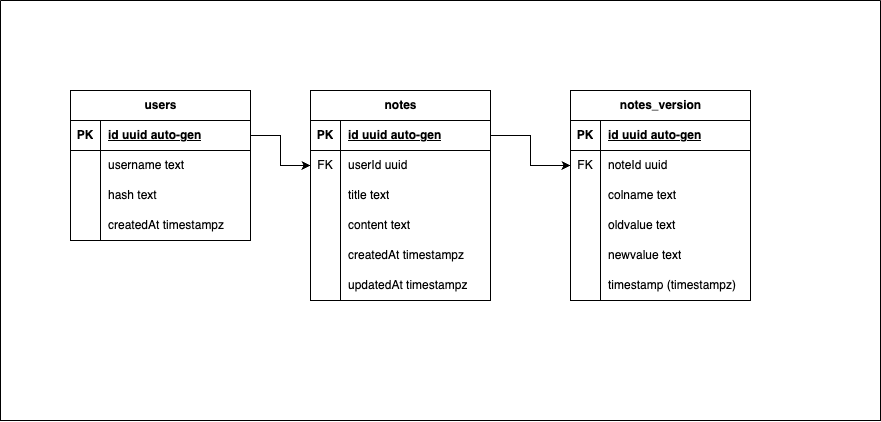

The diagram above was exported from draw.io. Its source (the exported page's mxGraphModel, read from the mxfile embedded in the PNG):
<mxGraphModel dx="1158" dy="879" grid="1" gridSize="10" guides="1" tooltips="1" connect="1" arrows="1" fold="1" page="1" pageScale="1" pageWidth="827" pageHeight="1169" math="0" shadow="0">
  <root>
    <mxCell id="0" />
    <mxCell id="1" parent="0" />
    <mxCell id="wcuPeXBQvbQS7KxCLhgi-1" value="users" style="shape=table;startSize=30;container=1;collapsible=1;childLayout=tableLayout;fixedRows=1;rowLines=0;fontStyle=1;align=center;resizeLast=1;html=1;" parent="1" vertex="1">
      <mxGeometry x="200" y="160" width="180" height="150" as="geometry" />
    </mxCell>
    <mxCell id="wcuPeXBQvbQS7KxCLhgi-2" value="" style="shape=tableRow;horizontal=0;startSize=0;swimlaneHead=0;swimlaneBody=0;fillColor=none;collapsible=0;dropTarget=0;points=[[0,0.5],[1,0.5]];portConstraint=eastwest;top=0;left=0;right=0;bottom=1;" parent="wcuPeXBQvbQS7KxCLhgi-1" vertex="1">
      <mxGeometry y="30" width="180" height="30" as="geometry" />
    </mxCell>
    <mxCell id="wcuPeXBQvbQS7KxCLhgi-3" value="PK" style="shape=partialRectangle;connectable=0;fillColor=none;top=0;left=0;bottom=0;right=0;fontStyle=1;overflow=hidden;whiteSpace=wrap;html=1;" parent="wcuPeXBQvbQS7KxCLhgi-2" vertex="1">
      <mxGeometry width="30" height="30" as="geometry">
        <mxRectangle width="30" height="30" as="alternateBounds" />
      </mxGeometry>
    </mxCell>
    <mxCell id="wcuPeXBQvbQS7KxCLhgi-4" value="id uuid auto-gen" style="shape=partialRectangle;connectable=0;fillColor=none;top=0;left=0;bottom=0;right=0;align=left;spacingLeft=6;fontStyle=5;overflow=hidden;whiteSpace=wrap;html=1;" parent="wcuPeXBQvbQS7KxCLhgi-2" vertex="1">
      <mxGeometry x="30" width="150" height="30" as="geometry">
        <mxRectangle width="150" height="30" as="alternateBounds" />
      </mxGeometry>
    </mxCell>
    <mxCell id="wcuPeXBQvbQS7KxCLhgi-5" value="" style="shape=tableRow;horizontal=0;startSize=0;swimlaneHead=0;swimlaneBody=0;fillColor=none;collapsible=0;dropTarget=0;points=[[0,0.5],[1,0.5]];portConstraint=eastwest;top=0;left=0;right=0;bottom=0;" parent="wcuPeXBQvbQS7KxCLhgi-1" vertex="1">
      <mxGeometry y="60" width="180" height="30" as="geometry" />
    </mxCell>
    <mxCell id="wcuPeXBQvbQS7KxCLhgi-6" value="" style="shape=partialRectangle;connectable=0;fillColor=none;top=0;left=0;bottom=0;right=0;editable=1;overflow=hidden;whiteSpace=wrap;html=1;" parent="wcuPeXBQvbQS7KxCLhgi-5" vertex="1">
      <mxGeometry width="30" height="30" as="geometry">
        <mxRectangle width="30" height="30" as="alternateBounds" />
      </mxGeometry>
    </mxCell>
    <mxCell id="wcuPeXBQvbQS7KxCLhgi-7" value="username text" style="shape=partialRectangle;connectable=0;fillColor=none;top=0;left=0;bottom=0;right=0;align=left;spacingLeft=6;overflow=hidden;whiteSpace=wrap;html=1;" parent="wcuPeXBQvbQS7KxCLhgi-5" vertex="1">
      <mxGeometry x="30" width="150" height="30" as="geometry">
        <mxRectangle width="150" height="30" as="alternateBounds" />
      </mxGeometry>
    </mxCell>
    <mxCell id="wcuPeXBQvbQS7KxCLhgi-8" value="" style="shape=tableRow;horizontal=0;startSize=0;swimlaneHead=0;swimlaneBody=0;fillColor=none;collapsible=0;dropTarget=0;points=[[0,0.5],[1,0.5]];portConstraint=eastwest;top=0;left=0;right=0;bottom=0;" parent="wcuPeXBQvbQS7KxCLhgi-1" vertex="1">
      <mxGeometry y="90" width="180" height="30" as="geometry" />
    </mxCell>
    <mxCell id="wcuPeXBQvbQS7KxCLhgi-9" value="" style="shape=partialRectangle;connectable=0;fillColor=none;top=0;left=0;bottom=0;right=0;editable=1;overflow=hidden;whiteSpace=wrap;html=1;" parent="wcuPeXBQvbQS7KxCLhgi-8" vertex="1">
      <mxGeometry width="30" height="30" as="geometry">
        <mxRectangle width="30" height="30" as="alternateBounds" />
      </mxGeometry>
    </mxCell>
    <mxCell id="wcuPeXBQvbQS7KxCLhgi-10" value="hash text" style="shape=partialRectangle;connectable=0;fillColor=none;top=0;left=0;bottom=0;right=0;align=left;spacingLeft=6;overflow=hidden;whiteSpace=wrap;html=1;" parent="wcuPeXBQvbQS7KxCLhgi-8" vertex="1">
      <mxGeometry x="30" width="150" height="30" as="geometry">
        <mxRectangle width="150" height="30" as="alternateBounds" />
      </mxGeometry>
    </mxCell>
    <mxCell id="wcuPeXBQvbQS7KxCLhgi-11" value="" style="shape=tableRow;horizontal=0;startSize=0;swimlaneHead=0;swimlaneBody=0;fillColor=none;collapsible=0;dropTarget=0;points=[[0,0.5],[1,0.5]];portConstraint=eastwest;top=0;left=0;right=0;bottom=0;" parent="wcuPeXBQvbQS7KxCLhgi-1" vertex="1">
      <mxGeometry y="120" width="180" height="30" as="geometry" />
    </mxCell>
    <mxCell id="wcuPeXBQvbQS7KxCLhgi-12" value="" style="shape=partialRectangle;connectable=0;fillColor=none;top=0;left=0;bottom=0;right=0;editable=1;overflow=hidden;whiteSpace=wrap;html=1;" parent="wcuPeXBQvbQS7KxCLhgi-11" vertex="1">
      <mxGeometry width="30" height="30" as="geometry">
        <mxRectangle width="30" height="30" as="alternateBounds" />
      </mxGeometry>
    </mxCell>
    <mxCell id="wcuPeXBQvbQS7KxCLhgi-13" value="createdAt timestampz" style="shape=partialRectangle;connectable=0;fillColor=none;top=0;left=0;bottom=0;right=0;align=left;spacingLeft=6;overflow=hidden;whiteSpace=wrap;html=1;" parent="wcuPeXBQvbQS7KxCLhgi-11" vertex="1">
      <mxGeometry x="30" width="150" height="30" as="geometry">
        <mxRectangle width="150" height="30" as="alternateBounds" />
      </mxGeometry>
    </mxCell>
    <mxCell id="wcuPeXBQvbQS7KxCLhgi-14" value="notes" style="shape=table;startSize=30;container=1;collapsible=1;childLayout=tableLayout;fixedRows=1;rowLines=0;fontStyle=1;align=center;resizeLast=1;html=1;" parent="1" vertex="1">
      <mxGeometry x="440" y="160" width="180" height="210" as="geometry" />
    </mxCell>
    <mxCell id="wcuPeXBQvbQS7KxCLhgi-15" value="" style="shape=tableRow;horizontal=0;startSize=0;swimlaneHead=0;swimlaneBody=0;fillColor=none;collapsible=0;dropTarget=0;points=[[0,0.5],[1,0.5]];portConstraint=eastwest;top=0;left=0;right=0;bottom=1;" parent="wcuPeXBQvbQS7KxCLhgi-14" vertex="1">
      <mxGeometry y="30" width="180" height="30" as="geometry" />
    </mxCell>
    <mxCell id="wcuPeXBQvbQS7KxCLhgi-16" value="PK" style="shape=partialRectangle;connectable=0;fillColor=none;top=0;left=0;bottom=0;right=0;fontStyle=1;overflow=hidden;whiteSpace=wrap;html=1;" parent="wcuPeXBQvbQS7KxCLhgi-15" vertex="1">
      <mxGeometry width="30" height="30" as="geometry">
        <mxRectangle width="30" height="30" as="alternateBounds" />
      </mxGeometry>
    </mxCell>
    <mxCell id="wcuPeXBQvbQS7KxCLhgi-17" value="id uuid auto-gen" style="shape=partialRectangle;connectable=0;fillColor=none;top=0;left=0;bottom=0;right=0;align=left;spacingLeft=6;fontStyle=5;overflow=hidden;whiteSpace=wrap;html=1;" parent="wcuPeXBQvbQS7KxCLhgi-15" vertex="1">
      <mxGeometry x="30" width="150" height="30" as="geometry">
        <mxRectangle width="150" height="30" as="alternateBounds" />
      </mxGeometry>
    </mxCell>
    <mxCell id="wcuPeXBQvbQS7KxCLhgi-18" value="" style="shape=tableRow;horizontal=0;startSize=0;swimlaneHead=0;swimlaneBody=0;fillColor=none;collapsible=0;dropTarget=0;points=[[0,0.5],[1,0.5]];portConstraint=eastwest;top=0;left=0;right=0;bottom=0;" parent="wcuPeXBQvbQS7KxCLhgi-14" vertex="1">
      <mxGeometry y="60" width="180" height="30" as="geometry" />
    </mxCell>
    <mxCell id="wcuPeXBQvbQS7KxCLhgi-19" value="FK" style="shape=partialRectangle;connectable=0;fillColor=none;top=0;left=0;bottom=0;right=0;editable=1;overflow=hidden;whiteSpace=wrap;html=1;" parent="wcuPeXBQvbQS7KxCLhgi-18" vertex="1">
      <mxGeometry width="30" height="30" as="geometry">
        <mxRectangle width="30" height="30" as="alternateBounds" />
      </mxGeometry>
    </mxCell>
    <mxCell id="wcuPeXBQvbQS7KxCLhgi-20" value="userId uuid" style="shape=partialRectangle;connectable=0;fillColor=none;top=0;left=0;bottom=0;right=0;align=left;spacingLeft=6;overflow=hidden;whiteSpace=wrap;html=1;" parent="wcuPeXBQvbQS7KxCLhgi-18" vertex="1">
      <mxGeometry x="30" width="150" height="30" as="geometry">
        <mxRectangle width="150" height="30" as="alternateBounds" />
      </mxGeometry>
    </mxCell>
    <mxCell id="wcuPeXBQvbQS7KxCLhgi-21" value="" style="shape=tableRow;horizontal=0;startSize=0;swimlaneHead=0;swimlaneBody=0;fillColor=none;collapsible=0;dropTarget=0;points=[[0,0.5],[1,0.5]];portConstraint=eastwest;top=0;left=0;right=0;bottom=0;" parent="wcuPeXBQvbQS7KxCLhgi-14" vertex="1">
      <mxGeometry y="90" width="180" height="30" as="geometry" />
    </mxCell>
    <mxCell id="wcuPeXBQvbQS7KxCLhgi-22" value="" style="shape=partialRectangle;connectable=0;fillColor=none;top=0;left=0;bottom=0;right=0;editable=1;overflow=hidden;whiteSpace=wrap;html=1;" parent="wcuPeXBQvbQS7KxCLhgi-21" vertex="1">
      <mxGeometry width="30" height="30" as="geometry">
        <mxRectangle width="30" height="30" as="alternateBounds" />
      </mxGeometry>
    </mxCell>
    <mxCell id="wcuPeXBQvbQS7KxCLhgi-23" value="title text" style="shape=partialRectangle;connectable=0;fillColor=none;top=0;left=0;bottom=0;right=0;align=left;spacingLeft=6;overflow=hidden;whiteSpace=wrap;html=1;" parent="wcuPeXBQvbQS7KxCLhgi-21" vertex="1">
      <mxGeometry x="30" width="150" height="30" as="geometry">
        <mxRectangle width="150" height="30" as="alternateBounds" />
      </mxGeometry>
    </mxCell>
    <mxCell id="wcuPeXBQvbQS7KxCLhgi-24" value="" style="shape=tableRow;horizontal=0;startSize=0;swimlaneHead=0;swimlaneBody=0;fillColor=none;collapsible=0;dropTarget=0;points=[[0,0.5],[1,0.5]];portConstraint=eastwest;top=0;left=0;right=0;bottom=0;" parent="wcuPeXBQvbQS7KxCLhgi-14" vertex="1">
      <mxGeometry y="120" width="180" height="30" as="geometry" />
    </mxCell>
    <mxCell id="wcuPeXBQvbQS7KxCLhgi-25" value="" style="shape=partialRectangle;connectable=0;fillColor=none;top=0;left=0;bottom=0;right=0;editable=1;overflow=hidden;whiteSpace=wrap;html=1;" parent="wcuPeXBQvbQS7KxCLhgi-24" vertex="1">
      <mxGeometry width="30" height="30" as="geometry">
        <mxRectangle width="30" height="30" as="alternateBounds" />
      </mxGeometry>
    </mxCell>
    <mxCell id="wcuPeXBQvbQS7KxCLhgi-26" value="content text" style="shape=partialRectangle;connectable=0;fillColor=none;top=0;left=0;bottom=0;right=0;align=left;spacingLeft=6;overflow=hidden;whiteSpace=wrap;html=1;" parent="wcuPeXBQvbQS7KxCLhgi-24" vertex="1">
      <mxGeometry x="30" width="150" height="30" as="geometry">
        <mxRectangle width="150" height="30" as="alternateBounds" />
      </mxGeometry>
    </mxCell>
    <mxCell id="wcuPeXBQvbQS7KxCLhgi-27" style="shape=tableRow;horizontal=0;startSize=0;swimlaneHead=0;swimlaneBody=0;fillColor=none;collapsible=0;dropTarget=0;points=[[0,0.5],[1,0.5]];portConstraint=eastwest;top=0;left=0;right=0;bottom=0;" parent="wcuPeXBQvbQS7KxCLhgi-14" vertex="1">
      <mxGeometry y="150" width="180" height="30" as="geometry" />
    </mxCell>
    <mxCell id="wcuPeXBQvbQS7KxCLhgi-28" style="shape=partialRectangle;connectable=0;fillColor=none;top=0;left=0;bottom=0;right=0;editable=1;overflow=hidden;whiteSpace=wrap;html=1;" parent="wcuPeXBQvbQS7KxCLhgi-27" vertex="1">
      <mxGeometry width="30" height="30" as="geometry">
        <mxRectangle width="30" height="30" as="alternateBounds" />
      </mxGeometry>
    </mxCell>
    <mxCell id="wcuPeXBQvbQS7KxCLhgi-29" value="createdAt timestampz" style="shape=partialRectangle;connectable=0;fillColor=none;top=0;left=0;bottom=0;right=0;align=left;spacingLeft=6;overflow=hidden;whiteSpace=wrap;html=1;" parent="wcuPeXBQvbQS7KxCLhgi-27" vertex="1">
      <mxGeometry x="30" width="150" height="30" as="geometry">
        <mxRectangle width="150" height="30" as="alternateBounds" />
      </mxGeometry>
    </mxCell>
    <mxCell id="DGH43HFTKrdUwFFLjgrv-1" style="shape=tableRow;horizontal=0;startSize=0;swimlaneHead=0;swimlaneBody=0;fillColor=none;collapsible=0;dropTarget=0;points=[[0,0.5],[1,0.5]];portConstraint=eastwest;top=0;left=0;right=0;bottom=0;" vertex="1" parent="wcuPeXBQvbQS7KxCLhgi-14">
      <mxGeometry y="180" width="180" height="30" as="geometry" />
    </mxCell>
    <mxCell id="DGH43HFTKrdUwFFLjgrv-2" style="shape=partialRectangle;connectable=0;fillColor=none;top=0;left=0;bottom=0;right=0;editable=1;overflow=hidden;whiteSpace=wrap;html=1;" vertex="1" parent="DGH43HFTKrdUwFFLjgrv-1">
      <mxGeometry width="30" height="30" as="geometry">
        <mxRectangle width="30" height="30" as="alternateBounds" />
      </mxGeometry>
    </mxCell>
    <mxCell id="DGH43HFTKrdUwFFLjgrv-3" value="updatedAt timestampz" style="shape=partialRectangle;connectable=0;fillColor=none;top=0;left=0;bottom=0;right=0;align=left;spacingLeft=6;overflow=hidden;whiteSpace=wrap;html=1;" vertex="1" parent="DGH43HFTKrdUwFFLjgrv-1">
      <mxGeometry x="30" width="150" height="30" as="geometry">
        <mxRectangle width="150" height="30" as="alternateBounds" />
      </mxGeometry>
    </mxCell>
    <mxCell id="wcuPeXBQvbQS7KxCLhgi-30" value="notes_version" style="shape=table;startSize=30;container=1;collapsible=1;childLayout=tableLayout;fixedRows=1;rowLines=0;fontStyle=1;align=center;resizeLast=1;html=1;" parent="1" vertex="1">
      <mxGeometry x="700" y="160" width="180" height="210" as="geometry" />
    </mxCell>
    <mxCell id="wcuPeXBQvbQS7KxCLhgi-31" value="" style="shape=tableRow;horizontal=0;startSize=0;swimlaneHead=0;swimlaneBody=0;fillColor=none;collapsible=0;dropTarget=0;points=[[0,0.5],[1,0.5]];portConstraint=eastwest;top=0;left=0;right=0;bottom=1;" parent="wcuPeXBQvbQS7KxCLhgi-30" vertex="1">
      <mxGeometry y="30" width="180" height="30" as="geometry" />
    </mxCell>
    <mxCell id="wcuPeXBQvbQS7KxCLhgi-32" value="PK" style="shape=partialRectangle;connectable=0;fillColor=none;top=0;left=0;bottom=0;right=0;fontStyle=1;overflow=hidden;whiteSpace=wrap;html=1;" parent="wcuPeXBQvbQS7KxCLhgi-31" vertex="1">
      <mxGeometry width="30" height="30" as="geometry">
        <mxRectangle width="30" height="30" as="alternateBounds" />
      </mxGeometry>
    </mxCell>
    <mxCell id="wcuPeXBQvbQS7KxCLhgi-33" value="id uuid auto-gen" style="shape=partialRectangle;connectable=0;fillColor=none;top=0;left=0;bottom=0;right=0;align=left;spacingLeft=6;fontStyle=5;overflow=hidden;whiteSpace=wrap;html=1;" parent="wcuPeXBQvbQS7KxCLhgi-31" vertex="1">
      <mxGeometry x="30" width="150" height="30" as="geometry">
        <mxRectangle width="150" height="30" as="alternateBounds" />
      </mxGeometry>
    </mxCell>
    <mxCell id="DGH43HFTKrdUwFFLjgrv-4" style="shape=tableRow;horizontal=0;startSize=0;swimlaneHead=0;swimlaneBody=0;fillColor=none;collapsible=0;dropTarget=0;points=[[0,0.5],[1,0.5]];portConstraint=eastwest;top=0;left=0;right=0;bottom=0;" vertex="1" parent="wcuPeXBQvbQS7KxCLhgi-30">
      <mxGeometry y="60" width="180" height="30" as="geometry" />
    </mxCell>
    <mxCell id="DGH43HFTKrdUwFFLjgrv-5" value="FK" style="shape=partialRectangle;connectable=0;fillColor=none;top=0;left=0;bottom=0;right=0;editable=1;overflow=hidden;whiteSpace=wrap;html=1;" vertex="1" parent="DGH43HFTKrdUwFFLjgrv-4">
      <mxGeometry width="30" height="30" as="geometry">
        <mxRectangle width="30" height="30" as="alternateBounds" />
      </mxGeometry>
    </mxCell>
    <mxCell id="DGH43HFTKrdUwFFLjgrv-6" value="noteId uuid" style="shape=partialRectangle;connectable=0;fillColor=none;top=0;left=0;bottom=0;right=0;align=left;spacingLeft=6;overflow=hidden;whiteSpace=wrap;html=1;" vertex="1" parent="DGH43HFTKrdUwFFLjgrv-4">
      <mxGeometry x="30" width="150" height="30" as="geometry">
        <mxRectangle width="150" height="30" as="alternateBounds" />
      </mxGeometry>
    </mxCell>
    <mxCell id="wcuPeXBQvbQS7KxCLhgi-34" value="" style="shape=tableRow;horizontal=0;startSize=0;swimlaneHead=0;swimlaneBody=0;fillColor=none;collapsible=0;dropTarget=0;points=[[0,0.5],[1,0.5]];portConstraint=eastwest;top=0;left=0;right=0;bottom=0;" parent="wcuPeXBQvbQS7KxCLhgi-30" vertex="1">
      <mxGeometry y="90" width="180" height="30" as="geometry" />
    </mxCell>
    <mxCell id="wcuPeXBQvbQS7KxCLhgi-35" value="" style="shape=partialRectangle;connectable=0;fillColor=none;top=0;left=0;bottom=0;right=0;editable=1;overflow=hidden;whiteSpace=wrap;html=1;" parent="wcuPeXBQvbQS7KxCLhgi-34" vertex="1">
      <mxGeometry width="30" height="30" as="geometry">
        <mxRectangle width="30" height="30" as="alternateBounds" />
      </mxGeometry>
    </mxCell>
    <mxCell id="wcuPeXBQvbQS7KxCLhgi-36" value="colname text" style="shape=partialRectangle;connectable=0;fillColor=none;top=0;left=0;bottom=0;right=0;align=left;spacingLeft=6;overflow=hidden;whiteSpace=wrap;html=1;" parent="wcuPeXBQvbQS7KxCLhgi-34" vertex="1">
      <mxGeometry x="30" width="150" height="30" as="geometry">
        <mxRectangle width="150" height="30" as="alternateBounds" />
      </mxGeometry>
    </mxCell>
    <mxCell id="wcuPeXBQvbQS7KxCLhgi-37" value="" style="shape=tableRow;horizontal=0;startSize=0;swimlaneHead=0;swimlaneBody=0;fillColor=none;collapsible=0;dropTarget=0;points=[[0,0.5],[1,0.5]];portConstraint=eastwest;top=0;left=0;right=0;bottom=0;" parent="wcuPeXBQvbQS7KxCLhgi-30" vertex="1">
      <mxGeometry y="120" width="180" height="30" as="geometry" />
    </mxCell>
    <mxCell id="wcuPeXBQvbQS7KxCLhgi-38" value="" style="shape=partialRectangle;connectable=0;fillColor=none;top=0;left=0;bottom=0;right=0;editable=1;overflow=hidden;whiteSpace=wrap;html=1;" parent="wcuPeXBQvbQS7KxCLhgi-37" vertex="1">
      <mxGeometry width="30" height="30" as="geometry">
        <mxRectangle width="30" height="30" as="alternateBounds" />
      </mxGeometry>
    </mxCell>
    <mxCell id="wcuPeXBQvbQS7KxCLhgi-39" value="oldvalue text&amp;nbsp;" style="shape=partialRectangle;connectable=0;fillColor=none;top=0;left=0;bottom=0;right=0;align=left;spacingLeft=6;overflow=hidden;whiteSpace=wrap;html=1;" parent="wcuPeXBQvbQS7KxCLhgi-37" vertex="1">
      <mxGeometry x="30" width="150" height="30" as="geometry">
        <mxRectangle width="150" height="30" as="alternateBounds" />
      </mxGeometry>
    </mxCell>
    <mxCell id="wcuPeXBQvbQS7KxCLhgi-40" value="" style="shape=tableRow;horizontal=0;startSize=0;swimlaneHead=0;swimlaneBody=0;fillColor=none;collapsible=0;dropTarget=0;points=[[0,0.5],[1,0.5]];portConstraint=eastwest;top=0;left=0;right=0;bottom=0;" parent="wcuPeXBQvbQS7KxCLhgi-30" vertex="1">
      <mxGeometry y="150" width="180" height="30" as="geometry" />
    </mxCell>
    <mxCell id="wcuPeXBQvbQS7KxCLhgi-41" value="" style="shape=partialRectangle;connectable=0;fillColor=none;top=0;left=0;bottom=0;right=0;editable=1;overflow=hidden;whiteSpace=wrap;html=1;" parent="wcuPeXBQvbQS7KxCLhgi-40" vertex="1">
      <mxGeometry width="30" height="30" as="geometry">
        <mxRectangle width="30" height="30" as="alternateBounds" />
      </mxGeometry>
    </mxCell>
    <mxCell id="wcuPeXBQvbQS7KxCLhgi-42" value="newvalue text" style="shape=partialRectangle;connectable=0;fillColor=none;top=0;left=0;bottom=0;right=0;align=left;spacingLeft=6;overflow=hidden;whiteSpace=wrap;html=1;" parent="wcuPeXBQvbQS7KxCLhgi-40" vertex="1">
      <mxGeometry x="30" width="150" height="30" as="geometry">
        <mxRectangle width="150" height="30" as="alternateBounds" />
      </mxGeometry>
    </mxCell>
    <mxCell id="wcuPeXBQvbQS7KxCLhgi-44" style="shape=tableRow;horizontal=0;startSize=0;swimlaneHead=0;swimlaneBody=0;fillColor=none;collapsible=0;dropTarget=0;points=[[0,0.5],[1,0.5]];portConstraint=eastwest;top=0;left=0;right=0;bottom=0;" parent="wcuPeXBQvbQS7KxCLhgi-30" vertex="1">
      <mxGeometry y="180" width="180" height="30" as="geometry" />
    </mxCell>
    <mxCell id="wcuPeXBQvbQS7KxCLhgi-45" style="shape=partialRectangle;connectable=0;fillColor=none;top=0;left=0;bottom=0;right=0;editable=1;overflow=hidden;whiteSpace=wrap;html=1;" parent="wcuPeXBQvbQS7KxCLhgi-44" vertex="1">
      <mxGeometry width="30" height="30" as="geometry">
        <mxRectangle width="30" height="30" as="alternateBounds" />
      </mxGeometry>
    </mxCell>
    <mxCell id="wcuPeXBQvbQS7KxCLhgi-46" value="timestamp (timestampz)" style="shape=partialRectangle;connectable=0;fillColor=none;top=0;left=0;bottom=0;right=0;align=left;spacingLeft=6;overflow=hidden;whiteSpace=wrap;html=1;" parent="wcuPeXBQvbQS7KxCLhgi-44" vertex="1">
      <mxGeometry x="30" width="150" height="30" as="geometry">
        <mxRectangle width="150" height="30" as="alternateBounds" />
      </mxGeometry>
    </mxCell>
    <mxCell id="wcuPeXBQvbQS7KxCLhgi-43" style="edgeStyle=orthogonalEdgeStyle;rounded=0;orthogonalLoop=1;jettySize=auto;html=1;entryX=0;entryY=0.5;entryDx=0;entryDy=0;" parent="1" source="wcuPeXBQvbQS7KxCLhgi-2" target="wcuPeXBQvbQS7KxCLhgi-18" edge="1">
      <mxGeometry relative="1" as="geometry" />
    </mxCell>
    <mxCell id="DGH43HFTKrdUwFFLjgrv-7" style="edgeStyle=orthogonalEdgeStyle;rounded=0;orthogonalLoop=1;jettySize=auto;html=1;entryX=0;entryY=0.5;entryDx=0;entryDy=0;" edge="1" parent="1" source="wcuPeXBQvbQS7KxCLhgi-15" target="DGH43HFTKrdUwFFLjgrv-4">
      <mxGeometry relative="1" as="geometry" />
    </mxCell>
    <mxCell id="DGH43HFTKrdUwFFLjgrv-15" value="" style="swimlane;startSize=0;" vertex="1" parent="1">
      <mxGeometry x="130" y="70" width="880" height="420" as="geometry" />
    </mxCell>
  </root>
</mxGraphModel>